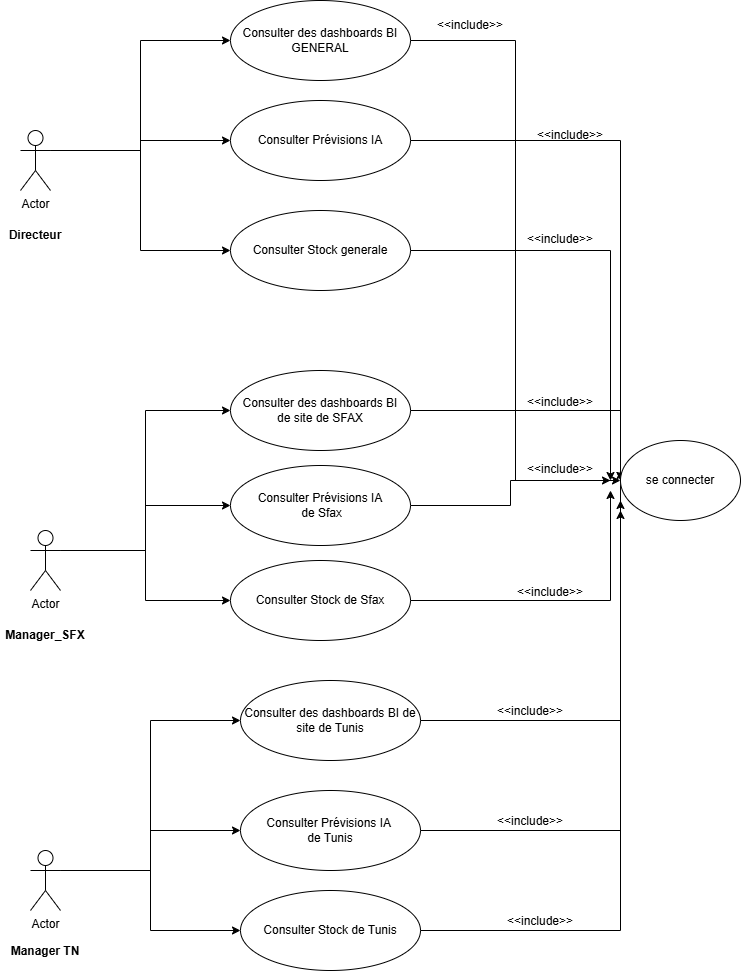

The diagram above was exported from draw.io. Its source (the exported page's mxGraphModel, read from the mxfile embedded in the PNG):
<mxGraphModel dx="2060" dy="1054" grid="1" gridSize="10" guides="1" tooltips="1" connect="1" arrows="1" fold="1" page="1" pageScale="1" pageWidth="827" pageHeight="1169" math="0" shadow="0">
  <root>
    <mxCell id="0" />
    <mxCell id="1" parent="0" />
    <mxCell id="uhk7LZuiqv1AXMtknZ7e-9" edge="1" parent="1" source="uhk7LZuiqv1AXMtknZ7e-1" style="edgeStyle=orthogonalEdgeStyle;rounded=0;orthogonalLoop=1;jettySize=auto;html=1;exitX=1;exitY=0.3333333333333333;exitDx=0;exitDy=0;exitPerimeter=0;entryX=0;entryY=0.5;entryDx=0;entryDy=0;" target="uhk7LZuiqv1AXMtknZ7e-6">
      <mxGeometry relative="1" as="geometry" />
    </mxCell>
    <mxCell id="uhk7LZuiqv1AXMtknZ7e-16" edge="1" parent="1" source="uhk7LZuiqv1AXMtknZ7e-1" style="edgeStyle=orthogonalEdgeStyle;rounded=0;orthogonalLoop=1;jettySize=auto;html=1;exitX=1;exitY=0.3333333333333333;exitDx=0;exitDy=0;exitPerimeter=0;entryX=0;entryY=0.5;entryDx=0;entryDy=0;" target="uhk7LZuiqv1AXMtknZ7e-12">
      <mxGeometry relative="1" as="geometry" />
    </mxCell>
    <mxCell id="uhk7LZuiqv1AXMtknZ7e-22" edge="1" parent="1" source="uhk7LZuiqv1AXMtknZ7e-1" style="edgeStyle=orthogonalEdgeStyle;rounded=0;orthogonalLoop=1;jettySize=auto;html=1;exitX=1;exitY=0.3333333333333333;exitDx=0;exitDy=0;exitPerimeter=0;entryX=0;entryY=0.5;entryDx=0;entryDy=0;" target="uhk7LZuiqv1AXMtknZ7e-19">
      <mxGeometry relative="1" as="geometry" />
    </mxCell>
    <mxCell id="uhk7LZuiqv1AXMtknZ7e-1" parent="1" style="shape=umlActor;verticalLabelPosition=bottom;verticalAlign=top;html=1;outlineConnect=0;" value="Actor" vertex="1">
      <mxGeometry height="60" width="30" x="60" y="170" as="geometry" />
    </mxCell>
    <mxCell id="uhk7LZuiqv1AXMtknZ7e-8" edge="1" parent="1" source="uhk7LZuiqv1AXMtknZ7e-2" style="edgeStyle=orthogonalEdgeStyle;rounded=0;orthogonalLoop=1;jettySize=auto;html=1;exitX=1;exitY=0.3333333333333333;exitDx=0;exitDy=0;exitPerimeter=0;entryX=0;entryY=0.5;entryDx=0;entryDy=0;" target="uhk7LZuiqv1AXMtknZ7e-7">
      <mxGeometry relative="1" as="geometry" />
    </mxCell>
    <mxCell id="uhk7LZuiqv1AXMtknZ7e-17" edge="1" parent="1" source="uhk7LZuiqv1AXMtknZ7e-2" style="edgeStyle=orthogonalEdgeStyle;rounded=0;orthogonalLoop=1;jettySize=auto;html=1;exitX=1;exitY=0.3333333333333333;exitDx=0;exitDy=0;exitPerimeter=0;entryX=0;entryY=0.5;entryDx=0;entryDy=0;" target="uhk7LZuiqv1AXMtknZ7e-14">
      <mxGeometry relative="1" as="geometry" />
    </mxCell>
    <mxCell id="uhk7LZuiqv1AXMtknZ7e-23" edge="1" parent="1" source="uhk7LZuiqv1AXMtknZ7e-2" style="edgeStyle=orthogonalEdgeStyle;rounded=0;orthogonalLoop=1;jettySize=auto;html=1;exitX=1;exitY=0.3333333333333333;exitDx=0;exitDy=0;exitPerimeter=0;entryX=0;entryY=0.5;entryDx=0;entryDy=0;" target="uhk7LZuiqv1AXMtknZ7e-20">
      <mxGeometry relative="1" as="geometry" />
    </mxCell>
    <mxCell id="uhk7LZuiqv1AXMtknZ7e-2" parent="1" style="shape=umlActor;verticalLabelPosition=bottom;verticalAlign=top;html=1;outlineConnect=0;" value="Actor" vertex="1">
      <mxGeometry height="60" width="30" x="70" y="570" as="geometry" />
    </mxCell>
    <mxCell id="uhk7LZuiqv1AXMtknZ7e-11" edge="1" parent="1" source="uhk7LZuiqv1AXMtknZ7e-3" style="edgeStyle=orthogonalEdgeStyle;rounded=0;orthogonalLoop=1;jettySize=auto;html=1;exitX=1;exitY=0.3333333333333333;exitDx=0;exitDy=0;exitPerimeter=0;entryX=0;entryY=0.5;entryDx=0;entryDy=0;" target="uhk7LZuiqv1AXMtknZ7e-10">
      <mxGeometry relative="1" as="geometry" />
    </mxCell>
    <mxCell id="uhk7LZuiqv1AXMtknZ7e-24" edge="1" parent="1" source="uhk7LZuiqv1AXMtknZ7e-3" style="edgeStyle=orthogonalEdgeStyle;rounded=0;orthogonalLoop=1;jettySize=auto;html=1;exitX=1;exitY=0.3333333333333333;exitDx=0;exitDy=0;exitPerimeter=0;entryX=0;entryY=0.5;entryDx=0;entryDy=0;" target="uhk7LZuiqv1AXMtknZ7e-15">
      <mxGeometry relative="1" as="geometry" />
    </mxCell>
    <mxCell id="uhk7LZuiqv1AXMtknZ7e-25" edge="1" parent="1" source="uhk7LZuiqv1AXMtknZ7e-3" style="edgeStyle=orthogonalEdgeStyle;rounded=0;orthogonalLoop=1;jettySize=auto;html=1;exitX=1;exitY=0.3333333333333333;exitDx=0;exitDy=0;exitPerimeter=0;entryX=0;entryY=0.5;entryDx=0;entryDy=0;" target="uhk7LZuiqv1AXMtknZ7e-21">
      <mxGeometry relative="1" as="geometry" />
    </mxCell>
    <mxCell id="uhk7LZuiqv1AXMtknZ7e-3" parent="1" style="shape=umlActor;verticalLabelPosition=bottom;verticalAlign=top;html=1;outlineConnect=0;" value="Actor" vertex="1">
      <mxGeometry height="60" width="30" x="70" y="890" as="geometry" />
    </mxCell>
    <mxCell id="uhk7LZuiqv1AXMtknZ7e-28" edge="1" parent="1" source="uhk7LZuiqv1AXMtknZ7e-6" style="edgeStyle=orthogonalEdgeStyle;rounded=0;orthogonalLoop=1;jettySize=auto;html=1;exitX=1;exitY=0.5;exitDx=0;exitDy=0;entryX=0;entryY=0.5;entryDx=0;entryDy=0;" target="uhk7LZuiqv1AXMtknZ7e-27">
      <mxGeometry relative="1" as="geometry" />
    </mxCell>
    <mxCell id="uhk7LZuiqv1AXMtknZ7e-6" parent="1" style="ellipse;whiteSpace=wrap;html=1;" value="Consulter des dashboards BI&lt;div&gt;GENERAL&lt;/div&gt;" vertex="1">
      <mxGeometry height="80" width="180" x="270" y="40" as="geometry" />
    </mxCell>
    <mxCell id="uhk7LZuiqv1AXMtknZ7e-29" edge="1" parent="1" source="uhk7LZuiqv1AXMtknZ7e-7" style="edgeStyle=orthogonalEdgeStyle;rounded=0;orthogonalLoop=1;jettySize=auto;html=1;exitX=1;exitY=0.5;exitDx=0;exitDy=0;">
      <mxGeometry relative="1" as="geometry">
        <mxPoint x="660" y="520" as="targetPoint" />
      </mxGeometry>
    </mxCell>
    <mxCell id="uhk7LZuiqv1AXMtknZ7e-7" parent="1" style="ellipse;whiteSpace=wrap;html=1;" value="Consulter des dashboards BI&lt;div&gt;de site de SFAX&lt;/div&gt;" vertex="1">
      <mxGeometry height="80" width="180" x="270" y="410" as="geometry" />
    </mxCell>
    <mxCell id="uhk7LZuiqv1AXMtknZ7e-34" edge="1" parent="1" source="uhk7LZuiqv1AXMtknZ7e-10" style="edgeStyle=orthogonalEdgeStyle;rounded=0;orthogonalLoop=1;jettySize=auto;html=1;exitX=1;exitY=0.5;exitDx=0;exitDy=0;">
      <mxGeometry relative="1" as="geometry">
        <mxPoint x="660" y="540" as="targetPoint" />
      </mxGeometry>
    </mxCell>
    <mxCell id="uhk7LZuiqv1AXMtknZ7e-10" parent="1" style="ellipse;whiteSpace=wrap;html=1;" value="Consulter des dashboards BI de site de Tunis" vertex="1">
      <mxGeometry height="80" width="180" x="280" y="720" as="geometry" />
    </mxCell>
    <mxCell id="uhk7LZuiqv1AXMtknZ7e-30" edge="1" parent="1" source="uhk7LZuiqv1AXMtknZ7e-12" style="edgeStyle=orthogonalEdgeStyle;rounded=0;orthogonalLoop=1;jettySize=auto;html=1;exitX=1;exitY=0.5;exitDx=0;exitDy=0;">
      <mxGeometry relative="1" as="geometry">
        <mxPoint x="660" y="520" as="targetPoint" />
      </mxGeometry>
    </mxCell>
    <mxCell id="uhk7LZuiqv1AXMtknZ7e-12" parent="1" style="ellipse;whiteSpace=wrap;html=1;" value="Consulter Prévisions IA" vertex="1">
      <mxGeometry height="80" width="180" x="270" y="140" as="geometry" />
    </mxCell>
    <mxCell id="uhk7LZuiqv1AXMtknZ7e-32" edge="1" parent="1" source="uhk7LZuiqv1AXMtknZ7e-14" style="edgeStyle=orthogonalEdgeStyle;rounded=0;orthogonalLoop=1;jettySize=auto;html=1;exitX=1;exitY=0.5;exitDx=0;exitDy=0;">
      <mxGeometry relative="1" as="geometry">
        <mxPoint x="650" y="520" as="targetPoint" />
      </mxGeometry>
    </mxCell>
    <mxCell id="uhk7LZuiqv1AXMtknZ7e-14" parent="1" style="ellipse;whiteSpace=wrap;html=1;" value="Consulter Prévisions IA&lt;div&gt;&amp;nbsp;de Sfax&lt;/div&gt;" vertex="1">
      <mxGeometry height="80" width="180" x="270" y="505" as="geometry" />
    </mxCell>
    <mxCell id="uhk7LZuiqv1AXMtknZ7e-35" edge="1" parent="1" source="uhk7LZuiqv1AXMtknZ7e-15" style="edgeStyle=orthogonalEdgeStyle;rounded=0;orthogonalLoop=1;jettySize=auto;html=1;exitX=1;exitY=0.5;exitDx=0;exitDy=0;">
      <mxGeometry relative="1" as="geometry">
        <mxPoint x="660" y="550" as="targetPoint" />
      </mxGeometry>
    </mxCell>
    <mxCell id="uhk7LZuiqv1AXMtknZ7e-15" parent="1" style="ellipse;whiteSpace=wrap;html=1;" value="Consulter Prévisions IA&amp;nbsp;&lt;div&gt;de Tunis&lt;/div&gt;" vertex="1">
      <mxGeometry height="80" width="180" x="280" y="830" as="geometry" />
    </mxCell>
    <mxCell id="uhk7LZuiqv1AXMtknZ7e-31" edge="1" parent="1" source="uhk7LZuiqv1AXMtknZ7e-19" style="edgeStyle=orthogonalEdgeStyle;rounded=0;orthogonalLoop=1;jettySize=auto;html=1;exitX=1;exitY=0.5;exitDx=0;exitDy=0;">
      <mxGeometry relative="1" as="geometry">
        <mxPoint x="650" y="520" as="targetPoint" />
      </mxGeometry>
    </mxCell>
    <mxCell id="uhk7LZuiqv1AXMtknZ7e-19" parent="1" style="ellipse;whiteSpace=wrap;html=1;" value="Consulter Stock generale" vertex="1">
      <mxGeometry height="80" width="180" x="270" y="250" as="geometry" />
    </mxCell>
    <mxCell id="uhk7LZuiqv1AXMtknZ7e-33" edge="1" parent="1" source="uhk7LZuiqv1AXMtknZ7e-20" style="edgeStyle=orthogonalEdgeStyle;rounded=0;orthogonalLoop=1;jettySize=auto;html=1;exitX=1;exitY=0.5;exitDx=0;exitDy=0;">
      <mxGeometry relative="1" as="geometry">
        <mxPoint x="650" y="530" as="targetPoint" />
      </mxGeometry>
    </mxCell>
    <mxCell id="uhk7LZuiqv1AXMtknZ7e-20" parent="1" style="ellipse;whiteSpace=wrap;html=1;" value="Consulter Stock de Sfax" vertex="1">
      <mxGeometry height="80" width="180" x="270" y="600" as="geometry" />
    </mxCell>
    <mxCell id="uhk7LZuiqv1AXMtknZ7e-36" edge="1" parent="1" source="uhk7LZuiqv1AXMtknZ7e-21" style="edgeStyle=orthogonalEdgeStyle;rounded=0;orthogonalLoop=1;jettySize=auto;html=1;exitX=1;exitY=0.5;exitDx=0;exitDy=0;">
      <mxGeometry relative="1" as="geometry">
        <mxPoint x="660" y="510" as="targetPoint" />
      </mxGeometry>
    </mxCell>
    <mxCell id="uhk7LZuiqv1AXMtknZ7e-21" parent="1" style="ellipse;whiteSpace=wrap;html=1;" value="Consulter Stock de Tunis" vertex="1">
      <mxGeometry height="80" width="180" x="280" y="930" as="geometry" />
    </mxCell>
    <mxCell id="uhk7LZuiqv1AXMtknZ7e-27" parent="1" style="ellipse;whiteSpace=wrap;html=1;" value="se connecter" vertex="1">
      <mxGeometry height="80" width="120" x="660" y="480" as="geometry" />
    </mxCell>
    <mxCell id="uhk7LZuiqv1AXMtknZ7e-37" parent="1" style="text;html=1;whiteSpace=wrap;strokeColor=none;fillColor=none;align=center;verticalAlign=middle;rounded=0;" value="&amp;lt;&amp;lt;include&amp;gt;&amp;gt;" vertex="1">
      <mxGeometry height="30" width="60" x="480" y="50" as="geometry" />
    </mxCell>
    <mxCell id="uhk7LZuiqv1AXMtknZ7e-38" parent="1" style="text;html=1;whiteSpace=wrap;strokeColor=none;fillColor=none;align=center;verticalAlign=middle;rounded=0;" value="&amp;lt;&amp;lt;include&amp;gt;&amp;gt;" vertex="1">
      <mxGeometry height="30" width="60" x="580" y="160" as="geometry" />
    </mxCell>
    <mxCell id="uhk7LZuiqv1AXMtknZ7e-39" parent="1" style="text;html=1;whiteSpace=wrap;strokeColor=none;fillColor=none;align=center;verticalAlign=middle;rounded=0;" value="&amp;lt;&amp;lt;include&amp;gt;&amp;gt;" vertex="1">
      <mxGeometry height="30" width="60" x="570" y="264" as="geometry" />
    </mxCell>
    <mxCell id="uhk7LZuiqv1AXMtknZ7e-40" parent="1" style="text;html=1;whiteSpace=wrap;strokeColor=none;fillColor=none;align=center;verticalAlign=middle;rounded=0;" value="&amp;lt;&amp;lt;include&amp;gt;&amp;gt;" vertex="1">
      <mxGeometry height="30" width="60" x="570" y="427" as="geometry" />
    </mxCell>
    <mxCell id="uhk7LZuiqv1AXMtknZ7e-41" parent="1" style="text;html=1;whiteSpace=wrap;strokeColor=none;fillColor=none;align=center;verticalAlign=middle;rounded=0;" value="&amp;lt;&amp;lt;include&amp;gt;&amp;gt;" vertex="1">
      <mxGeometry height="30" width="60" x="570" y="494" as="geometry" />
    </mxCell>
    <mxCell id="uhk7LZuiqv1AXMtknZ7e-42" parent="1" style="text;html=1;whiteSpace=wrap;strokeColor=none;fillColor=none;align=center;verticalAlign=middle;rounded=0;" value="&amp;lt;&amp;lt;include&amp;gt;&amp;gt;" vertex="1">
      <mxGeometry height="30" width="60" x="560" y="617" as="geometry" />
    </mxCell>
    <mxCell id="uhk7LZuiqv1AXMtknZ7e-43" parent="1" style="text;html=1;whiteSpace=wrap;strokeColor=none;fillColor=none;align=center;verticalAlign=middle;rounded=0;" value="&amp;lt;&amp;lt;include&amp;gt;&amp;gt;" vertex="1">
      <mxGeometry height="30" width="60" x="540" y="736" as="geometry" />
    </mxCell>
    <mxCell id="uhk7LZuiqv1AXMtknZ7e-44" parent="1" style="text;html=1;whiteSpace=wrap;strokeColor=none;fillColor=none;align=center;verticalAlign=middle;rounded=0;" value="&amp;lt;&amp;lt;include&amp;gt;&amp;gt;" vertex="1">
      <mxGeometry height="30" width="60" x="540" y="846" as="geometry" />
    </mxCell>
    <mxCell id="uhk7LZuiqv1AXMtknZ7e-45" parent="1" style="text;html=1;whiteSpace=wrap;strokeColor=none;fillColor=none;align=center;verticalAlign=middle;rounded=0;" value="&amp;lt;&amp;lt;include&amp;gt;&amp;gt;" vertex="1">
      <mxGeometry height="30" width="60" x="550" y="946" as="geometry" />
    </mxCell>
    <mxCell id="uhk7LZuiqv1AXMtknZ7e-46" parent="1" style="text;html=1;whiteSpace=wrap;strokeColor=none;fillColor=none;align=center;verticalAlign=middle;rounded=0;" value="&lt;b&gt;Directeur&lt;/b&gt;" vertex="1">
      <mxGeometry height="30" width="60" x="45" y="260" as="geometry" />
    </mxCell>
    <mxCell id="uhk7LZuiqv1AXMtknZ7e-47" parent="1" style="text;html=1;whiteSpace=wrap;strokeColor=none;fillColor=none;align=center;verticalAlign=middle;rounded=0;" value="&lt;b&gt;Manager_SFX&lt;/b&gt;" vertex="1">
      <mxGeometry height="30" width="60" x="55" y="660" as="geometry" />
    </mxCell>
    <mxCell id="uhk7LZuiqv1AXMtknZ7e-48" parent="1" style="text;html=1;whiteSpace=wrap;strokeColor=none;fillColor=none;align=center;verticalAlign=middle;rounded=0;" value="&lt;b&gt;Manager TN&lt;/b&gt;" vertex="1">
      <mxGeometry height="30" width="90" x="40" y="976" as="geometry" />
    </mxCell>
  </root>
</mxGraphModel>